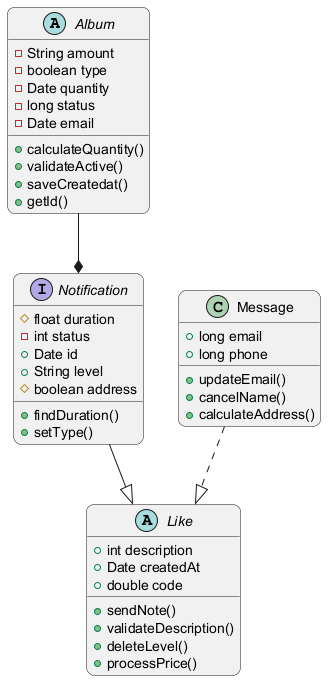

The diagram above was rendered by PlantUML. Its source (embedded in the PNG):
@startuml
skinparam backgroundColor #FFFFFF
skinparam roundCorner 15
abstract class Album {
  -String amount
  -boolean type
  -Date quantity
  -long status
  -Date email
  +calculateQuantity()
  +validateActive()
  +saveCreatedat()
  +getId()
}
interface Notification {
  #float duration
  -int status
  +Date id
  +String level
  #boolean address
  +findDuration()
  +setType()
}
class Message {
  +long email
  +long phone
  +updateEmail()
  +cancelName()
  +calculateAddress()
}
abstract class Like {
  +int description
  +Date createdAt
  +double code
  +sendNote()
  +validateDescription()
  +deleteLevel()
  +processPrice()
}
Album --* Notification
Notification --|> Like
Message ..|> Like
@enduml